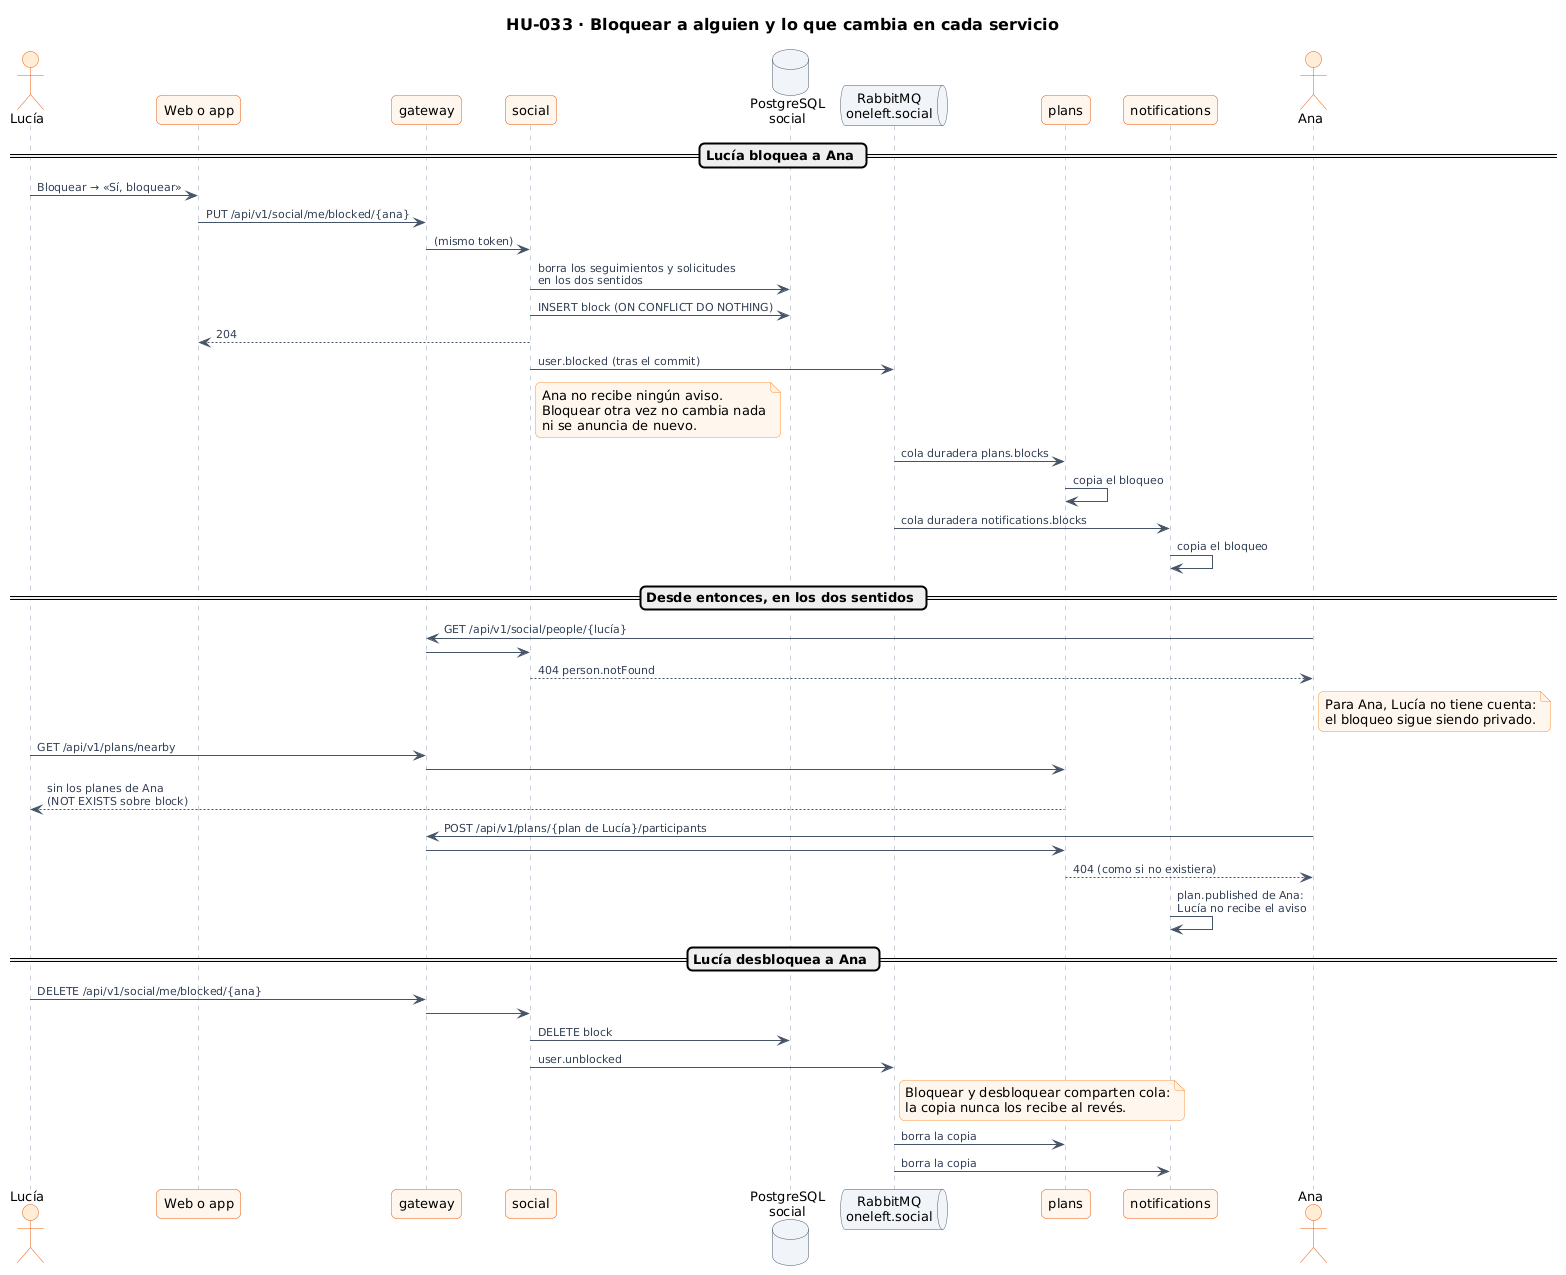

The diagram above was rendered by PlantUML. Its source (embedded in the PNG):
@startuml 53-secuencia-bloquear
!include ../../estilo.iuml
title HU-033 · Bloquear a alguien y lo que cambia en cada servicio

actor "Lucía" as L
participant "Web o app" as W
participant "gateway" as G
participant "social" as S
database "PostgreSQL\nsocial" as SD
queue "RabbitMQ\noneleft.social" as Q
participant "plans" as P
participant "notifications" as N
actor "Ana" as A

== Lucía bloquea a Ana ==
L -> W : Bloquear → «Sí, bloquear»
W -> G : PUT /api/v1/social/me/blocked/{ana}
G -> S : (mismo token)
S -> SD : borra los seguimientos y solicitudes\nen los dos sentidos
S -> SD : INSERT block (ON CONFLICT DO NOTHING)
S --> W : 204
S -> Q : user.blocked (tras el commit)
note right of S
  Ana no recibe ningún aviso.
  Bloquear otra vez no cambia nada
  ni se anuncia de nuevo.
end note
Q -> P : cola duradera plans.blocks
P -> P : copia el bloqueo
Q -> N : cola duradera notifications.blocks
N -> N : copia el bloqueo

== Desde entonces, en los dos sentidos ==
A -> G : GET /api/v1/social/people/{lucía}
G -> S
S --> A : 404 person.notFound
note right of A
  Para Ana, Lucía no tiene cuenta:
  el bloqueo sigue siendo privado.
end note
L -> G : GET /api/v1/plans/nearby
G -> P
P --> L : sin los planes de Ana\n(NOT EXISTS sobre block)
A -> G : POST /api/v1/plans/{plan de Lucía}/participants
G -> P
P --> A : 404 (como si no existiera)
N -> N : plan.published de Ana:\nLucía no recibe el aviso

== Lucía desbloquea a Ana ==
L -> G : DELETE /api/v1/social/me/blocked/{ana}
G -> S
S -> SD : DELETE block
S -> Q : user.unblocked
note right of Q
  Bloquear y desbloquear comparten cola:
  la copia nunca los recibe al revés.
end note
Q -> P : borra la copia
Q -> N : borra la copia
@enduml